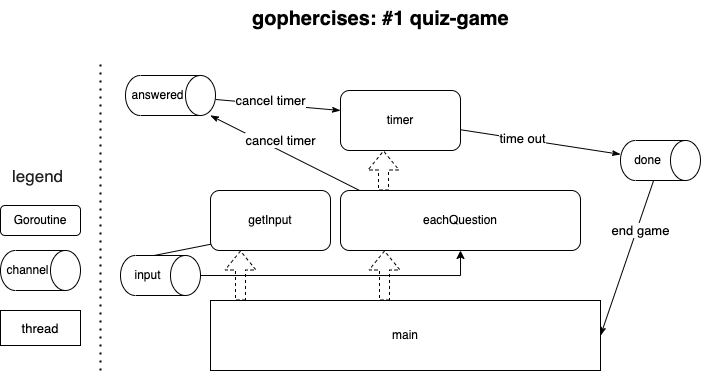

The diagram above was exported from draw.io. Its source (the exported page's mxGraphModel, read from the mxfile embedded in the PNG):
<mxGraphModel dx="895" dy="500" grid="1" gridSize="10" guides="1" tooltips="1" connect="1" arrows="1" fold="1" page="1" pageScale="1" pageWidth="827" pageHeight="1169" math="0" shadow="0">
  <root>
    <mxCell id="0" />
    <mxCell id="1" parent="0" />
    <mxCell id="fD2AcaDKjIernnpIWdZj-12" style="edgeStyle=none;rounded=0;orthogonalLoop=1;jettySize=auto;html=1;exitX=1;exitY=0.5;exitDx=0;exitDy=0;entryX=0.145;entryY=1;entryDx=0;entryDy=-4.35;entryPerimeter=0;endArrow=classicThin;endFill=1;" edge="1" parent="1" source="fD2AcaDKjIernnpIWdZj-1" target="fD2AcaDKjIernnpIWdZj-7">
      <mxGeometry relative="1" as="geometry" />
    </mxCell>
    <mxCell id="fD2AcaDKjIernnpIWdZj-1" value="getInput" style="rounded=1;whiteSpace=wrap;html=1;" vertex="1" parent="1">
      <mxGeometry x="240" y="440" width="120" height="60" as="geometry" />
    </mxCell>
    <mxCell id="fD2AcaDKjIernnpIWdZj-18" style="edgeStyle=none;rounded=0;orthogonalLoop=1;jettySize=auto;html=1;startArrow=none;startFill=0;endArrow=classicThin;endFill=1;exitX=0.085;exitY=0.011;exitDx=0;exitDy=0;exitPerimeter=0;" edge="1" parent="1" source="fD2AcaDKjIernnpIWdZj-2" target="fD2AcaDKjIernnpIWdZj-17">
      <mxGeometry relative="1" as="geometry" />
    </mxCell>
    <mxCell id="fD2AcaDKjIernnpIWdZj-2" value="eachQuestion" style="rounded=1;whiteSpace=wrap;html=1;" vertex="1" parent="1">
      <mxGeometry x="370" y="440" width="240" height="60" as="geometry" />
    </mxCell>
    <mxCell id="fD2AcaDKjIernnpIWdZj-20" style="edgeStyle=none;rounded=0;orthogonalLoop=1;jettySize=auto;html=1;startArrow=none;startFill=0;endArrow=classicThin;endFill=1;" edge="1" parent="1" source="fD2AcaDKjIernnpIWdZj-3" target="fD2AcaDKjIernnpIWdZj-6">
      <mxGeometry relative="1" as="geometry" />
    </mxCell>
    <mxCell id="fD2AcaDKjIernnpIWdZj-22" value="time out" style="edgeLabel;html=1;align=center;verticalAlign=middle;resizable=0;points=[];fontSize=13;" vertex="1" connectable="0" parent="fD2AcaDKjIernnpIWdZj-20">
      <mxGeometry x="-0.3553" y="2" relative="1" as="geometry">
        <mxPoint x="10" y="2" as="offset" />
      </mxGeometry>
    </mxCell>
    <mxCell id="fD2AcaDKjIernnpIWdZj-3" value="timer" style="rounded=1;whiteSpace=wrap;html=1;" vertex="1" parent="1">
      <mxGeometry x="370" y="340" width="120" height="60" as="geometry" />
    </mxCell>
    <mxCell id="fD2AcaDKjIernnpIWdZj-21" style="rounded=0;orthogonalLoop=1;jettySize=auto;html=1;startArrow=none;startFill=0;endArrow=classicThin;endFill=1;entryX=1;entryY=0.5;entryDx=0;entryDy=0;" edge="1" parent="1" source="fD2AcaDKjIernnpIWdZj-6" target="fD2AcaDKjIernnpIWdZj-8">
      <mxGeometry relative="1" as="geometry" />
    </mxCell>
    <mxCell id="fD2AcaDKjIernnpIWdZj-23" value="end game" style="edgeLabel;html=1;align=center;verticalAlign=middle;resizable=0;points=[];fontSize=13;" vertex="1" connectable="0" parent="fD2AcaDKjIernnpIWdZj-21">
      <mxGeometry x="-0.3647" y="3" relative="1" as="geometry">
        <mxPoint as="offset" />
      </mxGeometry>
    </mxCell>
    <mxCell id="fD2AcaDKjIernnpIWdZj-6" value="done" style="shape=cylinder3;whiteSpace=wrap;html=1;boundedLbl=1;backgroundOutline=1;size=15;rotation=90;horizontal=0;" vertex="1" parent="1">
      <mxGeometry x="670" y="370" width="40" height="80" as="geometry" />
    </mxCell>
    <mxCell id="fD2AcaDKjIernnpIWdZj-8" value="main" style="rounded=0;whiteSpace=wrap;html=1;" vertex="1" parent="1">
      <mxGeometry x="240" y="550" width="390" height="70" as="geometry" />
    </mxCell>
    <mxCell id="fD2AcaDKjIernnpIWdZj-16" style="edgeStyle=orthogonalEdgeStyle;rounded=0;orthogonalLoop=1;jettySize=auto;html=1;endArrow=classic;endFill=1;entryX=0.5;entryY=1;entryDx=0;entryDy=0;" edge="1" parent="1" source="fD2AcaDKjIernnpIWdZj-7" target="fD2AcaDKjIernnpIWdZj-2">
      <mxGeometry relative="1" as="geometry">
        <mxPoint x="490" y="525" as="targetPoint" />
        <Array as="points">
          <mxPoint x="490" y="525" />
        </Array>
      </mxGeometry>
    </mxCell>
    <mxCell id="fD2AcaDKjIernnpIWdZj-7" value="input" style="shape=cylinder3;whiteSpace=wrap;html=1;boundedLbl=1;backgroundOutline=1;size=15;rotation=90;horizontal=0;" vertex="1" parent="1">
      <mxGeometry x="170" y="485" width="40" height="80" as="geometry" />
    </mxCell>
    <mxCell id="fD2AcaDKjIernnpIWdZj-19" style="edgeStyle=none;rounded=0;orthogonalLoop=1;jettySize=auto;html=1;startArrow=none;startFill=0;endArrow=classicThin;endFill=1;" edge="1" parent="1" source="fD2AcaDKjIernnpIWdZj-17">
      <mxGeometry relative="1" as="geometry">
        <mxPoint x="370" y="360" as="targetPoint" />
      </mxGeometry>
    </mxCell>
    <mxCell id="fD2AcaDKjIernnpIWdZj-24" value="cancel timer" style="edgeLabel;html=1;align=center;verticalAlign=middle;resizable=0;points=[];fontSize=13;" vertex="1" connectable="0" parent="fD2AcaDKjIernnpIWdZj-19">
      <mxGeometry x="-0.1191" y="-4" relative="1" as="geometry">
        <mxPoint y="-8" as="offset" />
      </mxGeometry>
    </mxCell>
    <mxCell id="fD2AcaDKjIernnpIWdZj-17" value="answered" style="shape=cylinder3;whiteSpace=wrap;html=1;boundedLbl=1;backgroundOutline=1;size=15;rotation=90;horizontal=0;" vertex="1" parent="1">
      <mxGeometry x="180" y="300" width="40" height="90" as="geometry" />
    </mxCell>
    <mxCell id="fD2AcaDKjIernnpIWdZj-28" value="Goroutine" style="rounded=1;whiteSpace=wrap;html=1;" vertex="1" parent="1">
      <mxGeometry x="30" y="455" width="80" height="30" as="geometry" />
    </mxCell>
    <mxCell id="fD2AcaDKjIernnpIWdZj-30" value="channel" style="shape=cylinder3;whiteSpace=wrap;html=1;boundedLbl=1;backgroundOutline=1;size=15;rotation=90;horizontal=0;" vertex="1" parent="1">
      <mxGeometry x="50" y="480" width="40" height="80" as="geometry" />
    </mxCell>
    <mxCell id="fD2AcaDKjIernnpIWdZj-32" value="" style="shape=flexArrow;endArrow=classic;html=1;rounded=0;dashed=1;fontSize=13;" edge="1" parent="1">
      <mxGeometry width="50" height="50" relative="1" as="geometry">
        <mxPoint x="414" y="550" as="sourcePoint" />
        <mxPoint x="414" y="500" as="targetPoint" />
      </mxGeometry>
    </mxCell>
    <mxCell id="fD2AcaDKjIernnpIWdZj-33" value="" style="shape=flexArrow;endArrow=classic;html=1;rounded=0;dashed=1;fontSize=13;" edge="1" parent="1">
      <mxGeometry width="50" height="50" relative="1" as="geometry">
        <mxPoint x="270" y="550" as="sourcePoint" />
        <mxPoint x="270" y="500" as="targetPoint" />
      </mxGeometry>
    </mxCell>
    <mxCell id="fD2AcaDKjIernnpIWdZj-34" value="" style="shape=flexArrow;endArrow=classic;html=1;rounded=0;dashed=1;fontSize=13;" edge="1" parent="1">
      <mxGeometry width="50" height="50" relative="1" as="geometry">
        <mxPoint x="413" y="440" as="sourcePoint" />
        <mxPoint x="413" y="400" as="targetPoint" />
      </mxGeometry>
    </mxCell>
    <mxCell id="fD2AcaDKjIernnpIWdZj-35" value="cancel timer" style="edgeLabel;html=1;align=center;verticalAlign=middle;resizable=0;points=[];fontSize=13;" vertex="1" connectable="0" parent="1">
      <mxGeometry x="309.9973130360769" y="390.0044213069189" as="geometry" />
    </mxCell>
    <mxCell id="fD2AcaDKjIernnpIWdZj-37" value="&lt;pre class=&quot;tw-data-text tw-text-large tw-ta&quot; id=&quot;tw-target-text&quot; style=&quot;font-size: 17px; line-height: 36px; border: none; padding: 2px 0.14em 2px 0px; position: relative; margin-top: -2px; margin-bottom: -2px; resize: none; font-family: inherit; overflow: hidden; width: 270px; overflow-wrap: break-word; color: rgb(32, 33, 36);&quot;&gt;&lt;span class=&quot;Y2IQFc&quot; lang=&quot;en&quot; style=&quot;font-size: 17px;&quot;&gt;legend&lt;/span&gt;&lt;/pre&gt;" style="text;html=1;strokeColor=none;fillColor=none;align=left;verticalAlign=middle;whiteSpace=wrap;rounded=0;fontSize=17;" vertex="1" parent="1">
      <mxGeometry x="40" y="410" width="130" height="30" as="geometry" />
    </mxCell>
    <mxCell id="fD2AcaDKjIernnpIWdZj-40" value="thread" style="rounded=0;whiteSpace=wrap;html=1;fontSize=13;align=center;" vertex="1" parent="1">
      <mxGeometry x="30" y="560" width="80" height="35" as="geometry" />
    </mxCell>
    <mxCell id="fD2AcaDKjIernnpIWdZj-41" value="" style="endArrow=none;dashed=1;html=1;dashPattern=1 3;strokeWidth=2;rounded=0;fontSize=13;" edge="1" parent="1">
      <mxGeometry width="50" height="50" relative="1" as="geometry">
        <mxPoint x="130" y="620" as="sourcePoint" />
        <mxPoint x="130" y="310" as="targetPoint" />
      </mxGeometry>
    </mxCell>
    <mxCell id="fD2AcaDKjIernnpIWdZj-44" value="&lt;span style=&quot;font-size: 20px; background-color: rgb(255, 255, 255);&quot;&gt;&lt;b style=&quot;font-size: 20px;&quot;&gt;gophercises: #1 quiz-game&lt;/b&gt;&lt;/span&gt;" style="text;whiteSpace=wrap;html=1;fontSize=20;" vertex="1" parent="1">
      <mxGeometry x="280" y="250" width="280" height="40" as="geometry" />
    </mxCell>
  </root>
</mxGraphModel>